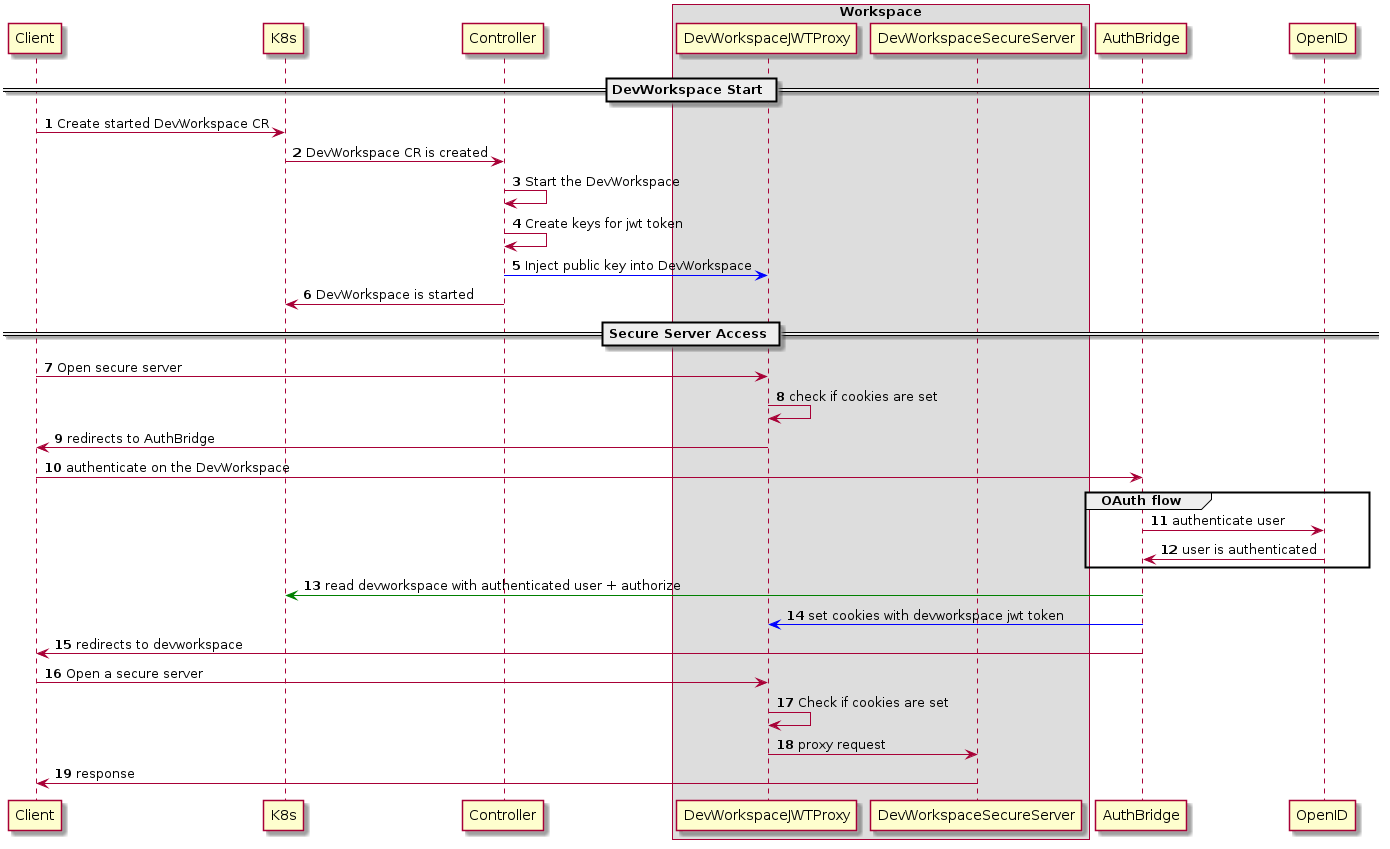

The diagram above was rendered by PlantUML. Its source (embedded in the PNG):
@startuml

participant Client
participant K8s
participant Controller
box Workspace
participant DevWorkspaceJWTProxy
participant DevWorkspaceSecureServer
end box
participant AuthBridge
participant OpenID

autonumber
skinparam SequenceGroupBodyBackgroundColor transparent

== DevWorkspace Start ==

Client -> K8s: Create started DevWorkspace CR
K8s -> Controller: DevWorkspace CR is created
Controller -> Controller: Start the DevWorkspace
Controller -> Controller: Create keys for jwt token
Controller -[#blue]> DevWorkspaceJWTProxy: Inject public key into DevWorkspace
Controller -> K8s: DevWorkspace is started

== Secure Server Access ==

Client -> DevWorkspaceJWTProxy: Open secure server
DevWorkspaceJWTProxy -> DevWorkspaceJWTProxy: check if cookies are set

DevWorkspaceJWTProxy -> Client: redirects to AuthBridge

Client -> AuthBridge: authenticate on the DevWorkspace

group OAuth flow
AuthBridge -> OpenID: authenticate user
AuthBridge <- OpenID: user is authenticated
end

AuthBridge -[#green]> K8s: read devworkspace with authenticated user + authorize
AuthBridge -[#blue]> DevWorkspaceJWTProxy: set cookies with devworkspace jwt token

AuthBridge -> Client: redirects to devworkspace

Client -> DevWorkspaceJWTProxy: Open a secure server
DevWorkspaceJWTProxy -> DevWorkspaceJWTProxy: Check if cookies are set
DevWorkspaceJWTProxy -> DevWorkspaceSecureServer: proxy request
DevWorkspaceSecureServer -> Client: response

@enduml